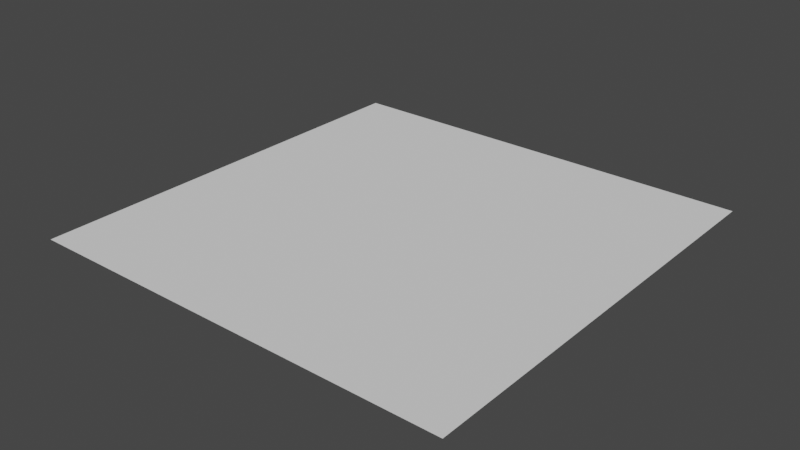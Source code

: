 # Source: land3.blend  (saved by Blender 2.82.7; exported with 4.5.12 LTS)
import bpy
from mathutils import Matrix  # noqa: F401  (used for matrix-valued properties, if any)

bpy.ops.wm.read_factory_settings(use_empty=True)
scene = bpy.context.scene
scene.name = 'Scene'

# ---- collections
col_collection = bpy.data.collections.new('Collection'); scene.collection.children.link(col_collection)

# ---- world
world_world = bpy.data.worlds.new('World'); scene.world = world_world
world_world.use_nodes = True; world_world.node_tree.nodes.clear()
_N = world_world.node_tree.nodes; _L = world_world.node_tree.links
n0 = _N.new('ShaderNodeOutputWorld'); n0.name = 'World Output'; n0.location = (300, 300)
n1 = _N.new('ShaderNodeBackground'); n1.name = 'Background'; n1.location = (10, 300)
n1.inputs[0].default_value = (0.05088, 0.05088, 0.05088, 1.0)
_L.new(n1.outputs[0], n0.inputs[0])
n0.is_active_output = True
world_world.color = (0.05088, 0.05088, 0.05088)
world_world.use_sun_shadow = False
world_world.sun_shadow_jitter_overblur = 0.0

# ---- meshes
me_plane = bpy.data.meshes.new('Plane')
me_plane.from_pydata([(-1.0, -1.0, 0.0), (1.0, -1.0, 0.0), (-1.0, 1.0, 0.0), (1.0, 1.0, 0.0)], [], [(0, 1, 3, 2)])
_uv = me_plane.uv_layers.new(name='UVMap')
_uv.uv.foreach_set('vector', [0.0, 0.0, 1.0, 0.0, 1.0, 1.0, 0.0, 1.0])
me_plane.use_remesh_fix_poles = True
me_plane.use_remesh_preserve_attributes = False
me_plane.use_mirror_vertex_groups = False
me_plane.update()

# ---- objects
ob_plane = bpy.data.objects.new('Plane', me_plane)
ob_empty = bpy.data.objects.new('Empty', None)

# ---- transforms, parenting, visibility, modifiers, constraints
ob_plane.location = (0.0, 0.0, 0.0)
ob_plane.lineart.crease_threshold = 0.0
ob_empty.location = (6.03, -0.06, 0.0)
ob_empty.scale = (3.0, 3.0, 1.0)
ob_empty.empty_display_type = 'IMAGE'
ob_empty.empty_display_size = 5.0
ob_empty.lineart.crease_threshold = 0.0

# ---- collection membership
col_collection.objects.link(ob_plane)
col_collection.objects.link(ob_empty)

# ---- scene / render settings (as saved in the file)
scene.frame_start = 1; scene.frame_end = 250; scene.frame_set(1)
scene.render.engine = 'BLENDER_EEVEE_NEXT'
scene.cycles.use_denoising = False
scene.cycles.samples = 128
scene.cycles.sampling_pattern = 'TABULATED_SOBOL'
scene.cycles.use_adaptive_sampling = False
scene.cycles.use_light_tree = False
scene.view_settings.view_transform = 'Filmic'
bpy.context.view_layer.update()

# ---- added for rendering (the .blend has no active camera and no usable light): camera, sun
cam_auto = bpy.data.cameras.new('AutoCamera')
cam_auto.lens = 50.0
cam_auto.sensor_width = 36.0
cam_auto.clip_end = 1000.0
ob_auto_camera = bpy.data.objects.new('AutoCamera', cam_auto)
scene.collection.objects.link(ob_auto_camera)
ob_auto_camera.location = (2.61693, -3.14032, 2.09354)
ob_auto_camera.rotation_euler = (1.09748, -7.21219e-08, 0.694738)
scene.camera = ob_auto_camera
light_auto_sun = bpy.data.lights.new('AutoSun', 'SUN')
light_auto_sun.energy = 3.0
light_auto_sun.angle = 0.0523599
ob_auto_sun = bpy.data.objects.new('AutoSun', light_auto_sun)
scene.collection.objects.link(ob_auto_sun)
ob_auto_sun.rotation_euler = (0.872665, 0.174533, 0.523599)
bpy.context.view_layer.update()
